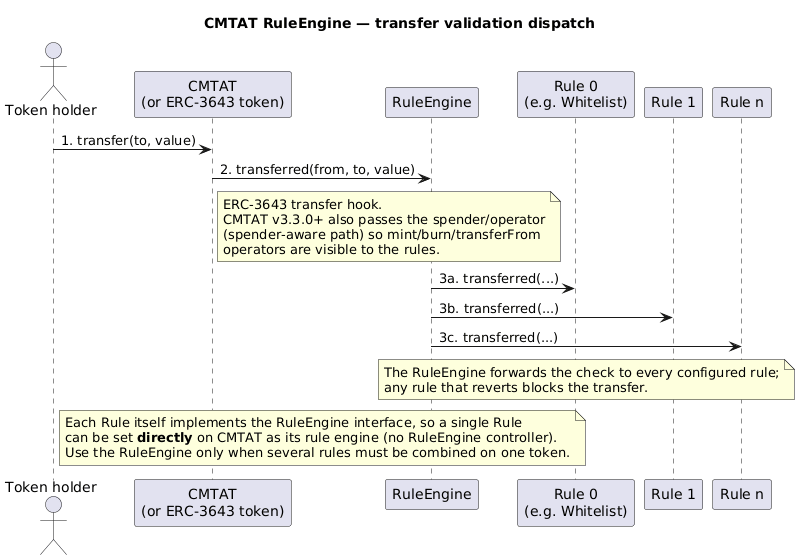

The diagram above was rendered by PlantUML. Its source (embedded in the PNG):
@startuml
title CMTAT RuleEngine — transfer validation dispatch
skinparam backgroundColor #FFFFFF
skinparam shadowing false

actor "Token holder" as H
participant "CMTAT\n(or ERC-3643 token)" as T
participant "RuleEngine" as RE
participant "Rule 0\n(e.g. Whitelist)" as R0
participant "Rule 1" as R1
participant "Rule n" as Rn

H -> T : 1. transfer(to, value)
T -> RE : 2. transferred(from, to, value)
note right of T
  ERC-3643 transfer hook.
  CMTAT v3.3.0+ also passes the spender/operator
  (spender-aware path) so mint/burn/transferFrom
  operators are visible to the rules.
end note
RE -> R0 : 3a. transferred(...)
RE -> R1 : 3b. transferred(...)
RE -> Rn : 3c. transferred(...)
note over RE, Rn
  The RuleEngine forwards the check to every configured rule;
  any rule that reverts blocks the transfer.
end note

note over T, RE
  Each Rule itself implements the RuleEngine interface, so a single Rule
  can be set **directly** on CMTAT as its rule engine (no RuleEngine controller).
  Use the RuleEngine only when several rules must be combined on one token.
end note
@enduml